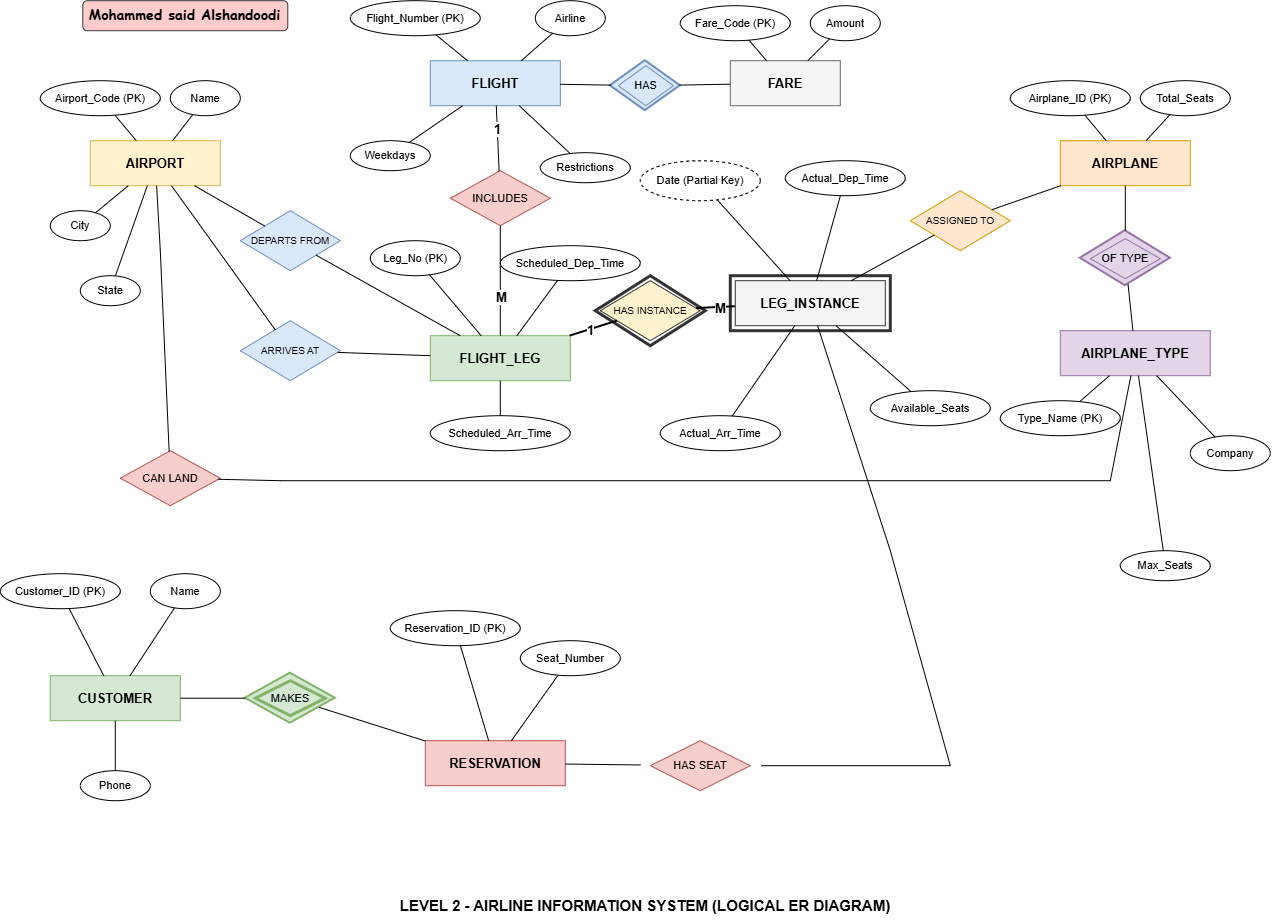

The diagram above was exported from draw.io. Its source (the exported page's mxGraphModel, read from the mxfile embedded in the PNG):
<mxGraphModel dx="2020" dy="1201" grid="1" gridSize="10" guides="1" tooltips="1" connect="1" arrows="1" fold="1" page="1" pageScale="1" pageWidth="1800" pageHeight="1300" math="0" shadow="0">
  <root>
    <mxCell id="0" />
    <mxCell id="1" parent="0" />
    <mxCell id="title" parent="1" style="rounded=1;whiteSpace=wrap;html=1;fillColor=#ffcccc;strokeColor=#36393d;fontStyle=1;fontSize=14;" value="&lt;font face=&quot;Comic Sans MS&quot;&gt;Mohammed said Alshandoodi&lt;/font&gt;" vertex="1">
      <mxGeometry height="30" width="205" x="362.5" y="300" as="geometry" />
    </mxCell>
    <mxCell id="airport" parent="1" style="rounded=0;whiteSpace=wrap;html=1;fillColor=#fff2cc;strokeColor=#d6b656;fontStyle=1;fontSize=13;" value="AIRPORT" vertex="1">
      <mxGeometry height="45" width="130" x="370" y="440" as="geometry" />
    </mxCell>
    <mxCell id="a_pk" parent="1" style="ellipse;whiteSpace=wrap;html=1;fontSize=11;" value="Airport_Code (PK)" vertex="1">
      <mxGeometry height="35" width="120" x="320" y="380" as="geometry" />
    </mxCell>
    <mxCell id="a_name" parent="1" style="ellipse;whiteSpace=wrap;html=1;fontSize=11;" value="Name" vertex="1">
      <mxGeometry height="35" width="70" x="450" y="380" as="geometry" />
    </mxCell>
    <mxCell id="a_city" parent="1" style="ellipse;whiteSpace=wrap;html=1;fontSize=11;" value="City" vertex="1">
      <mxGeometry height="30" width="60" x="330" y="510" as="geometry" />
    </mxCell>
    <mxCell id="a_state" parent="1" style="ellipse;whiteSpace=wrap;html=1;fontSize=11;" value="State" vertex="1">
      <mxGeometry height="30" width="60" x="360" y="575" as="geometry" />
    </mxCell>
    <mxCell id="flight" parent="1" style="rounded=0;whiteSpace=wrap;html=1;fillColor=#dae8fc;strokeColor=#6c8ebf;fontStyle=1;fontSize=13;" value="FLIGHT" vertex="1">
      <mxGeometry height="45" width="130" x="710" y="360" as="geometry" />
    </mxCell>
    <mxCell id="f_pk" parent="1" style="ellipse;whiteSpace=wrap;html=1;fontSize=11;" value="Flight_Number (PK)" vertex="1">
      <mxGeometry height="35" width="130" x="630" y="300" as="geometry" />
    </mxCell>
    <mxCell id="f_airline" parent="1" style="ellipse;whiteSpace=wrap;html=1;fontSize=11;" value="Airline" vertex="1">
      <mxGeometry height="35" width="70" x="815" y="300" as="geometry" />
    </mxCell>
    <mxCell id="f_week" parent="1" style="ellipse;whiteSpace=wrap;html=1;fontSize=11;" value="Weekdays" vertex="1">
      <mxGeometry height="30" width="80" x="630" y="440" as="geometry" />
    </mxCell>
    <mxCell id="f_rest" parent="1" style="ellipse;whiteSpace=wrap;html=1;fontSize=11;" value="Restrictions" vertex="1">
      <mxGeometry height="30" width="90" x="820" y="452" as="geometry" />
    </mxCell>
    <mxCell id="flightleg" parent="1" style="rounded=0;whiteSpace=wrap;html=1;fillColor=#d5e8d4;strokeColor=#82b366;fontStyle=1;fontSize=13;" value="FLIGHT_LEG" vertex="1">
      <mxGeometry height="45" width="140" x="710" y="635" as="geometry" />
    </mxCell>
    <mxCell id="fl_pk" parent="1" style="ellipse;whiteSpace=wrap;html=1;fontSize=11;" value="Leg_No (PK)" vertex="1">
      <mxGeometry height="35" width="90" x="650" y="540" as="geometry" />
    </mxCell>
    <mxCell id="fl_dep" parent="1" style="ellipse;whiteSpace=wrap;html=1;fontSize=11;" value="Scheduled_Dep_Time" vertex="1">
      <mxGeometry height="35" width="140" x="780" y="545" as="geometry" />
    </mxCell>
    <mxCell id="fl_arr" parent="1" style="ellipse;whiteSpace=wrap;html=1;fontSize=11;" value="Scheduled_Arr_Time" vertex="1">
      <mxGeometry height="35" width="140" x="710" y="715" as="geometry" />
    </mxCell>
    <mxCell id="leginst_outer" parent="1" style="rounded=0;whiteSpace=wrap;html=1;fillColor=none;strokeColor=#333333;strokeWidth=3;" value="" vertex="1">
      <mxGeometry height="55" width="160" x="1010" y="575" as="geometry" />
    </mxCell>
    <mxCell id="leginst" parent="1" style="rounded=0;whiteSpace=wrap;html=1;fillColor=#f5f5f5;strokeColor=#333333;fontStyle=1;fontSize=13;" value="LEG_INSTANCE" vertex="1">
      <mxGeometry height="45" width="150" x="1015" y="580" as="geometry" />
    </mxCell>
    <mxCell id="li_date" parent="1" style="ellipse;whiteSpace=wrap;html=1;fontSize=11;dashed=1;" value="Date (Partial Key)" vertex="1">
      <mxGeometry height="40" width="120" x="920" y="460" as="geometry" />
    </mxCell>
    <mxCell id="li_dep" parent="1" style="ellipse;whiteSpace=wrap;html=1;fontSize=11;" value="Actual_Dep_Time" vertex="1">
      <mxGeometry height="35" width="120" x="1065" y="460" as="geometry" />
    </mxCell>
    <mxCell id="li_arr" parent="1" style="ellipse;whiteSpace=wrap;html=1;fontSize=11;" value="Actual_Arr_Time" vertex="1">
      <mxGeometry height="35" width="120" x="940" y="715" as="geometry" />
    </mxCell>
    <mxCell id="li_seats" parent="1" style="ellipse;whiteSpace=wrap;html=1;fontSize=11;" value="Available_Seats" vertex="1">
      <mxGeometry height="35" width="120" x="1150" y="690" as="geometry" />
    </mxCell>
    <mxCell id="airplane" parent="1" style="rounded=0;whiteSpace=wrap;html=1;fillColor=#ffe6cc;strokeColor=#d79b00;fontStyle=1;fontSize=13;" value="AIRPLANE" vertex="1">
      <mxGeometry height="45" width="130" x="1340" y="440" as="geometry" />
    </mxCell>
    <mxCell id="ap_pk" parent="1" style="ellipse;whiteSpace=wrap;html=1;fontSize=11;" value="Airplane_ID (PK)" vertex="1">
      <mxGeometry height="35" width="120" x="1290" y="380" as="geometry" />
    </mxCell>
    <mxCell id="ap_seats" parent="1" style="ellipse;whiteSpace=wrap;html=1;fontSize=11;" value="Total_Seats" vertex="1">
      <mxGeometry height="35" width="90" x="1420" y="380" as="geometry" />
    </mxCell>
    <mxCell id="airtype" parent="1" style="rounded=0;whiteSpace=wrap;html=1;fillColor=#e1d5e7;strokeColor=#9673a6;fontStyle=1;fontSize=13;" value="AIRPLANE_TYPE" vertex="1">
      <mxGeometry height="45" width="150" x="1340" y="630" as="geometry" />
    </mxCell>
    <mxCell id="at_pk" parent="1" style="ellipse;whiteSpace=wrap;html=1;fontSize=11;" value="Type_Name (PK)" vertex="1">
      <mxGeometry height="35" width="120" x="1280" y="700" as="geometry" />
    </mxCell>
    <mxCell id="at_comp" parent="1" style="ellipse;whiteSpace=wrap;html=1;fontSize=11;" value="Company" vertex="1">
      <mxGeometry height="35" width="80" x="1470" y="735" as="geometry" />
    </mxCell>
    <mxCell id="at_max" parent="1" style="ellipse;whiteSpace=wrap;html=1;fontSize=11;" value="Max_Seats" vertex="1">
      <mxGeometry height="30" width="90" x="1400" y="850" as="geometry" />
    </mxCell>
    <mxCell id="customer" parent="1" style="rounded=0;whiteSpace=wrap;html=1;fillColor=#d5e8d4;strokeColor=#82b366;fontStyle=1;fontSize=13;" value="CUSTOMER" vertex="1">
      <mxGeometry height="45" width="130" x="330" y="975" as="geometry" />
    </mxCell>
    <mxCell id="c_pk" parent="1" style="ellipse;whiteSpace=wrap;html=1;fontSize=11;" value="Customer_ID (PK)" vertex="1">
      <mxGeometry height="35" width="120" x="280" y="873" as="geometry" />
    </mxCell>
    <mxCell id="c_name" parent="1" style="ellipse;whiteSpace=wrap;html=1;fontSize=11;" value="Name" vertex="1">
      <mxGeometry height="35" width="70" x="430" y="873" as="geometry" />
    </mxCell>
    <mxCell id="c_phone" parent="1" style="ellipse;whiteSpace=wrap;html=1;fontSize=11;" value="Phone" vertex="1">
      <mxGeometry height="30" width="70" x="360" y="1070" as="geometry" />
    </mxCell>
    <mxCell id="reservation" parent="1" style="rounded=0;whiteSpace=wrap;html=1;fillColor=#f8cecc;strokeColor=#b85450;fontStyle=1;fontSize=13;" value="RESERVATION" vertex="1">
      <mxGeometry height="45" width="140" x="705" y="1040" as="geometry" />
    </mxCell>
    <mxCell id="r_pk" parent="1" style="ellipse;whiteSpace=wrap;html=1;fontSize=11;" value="Reservation_ID (PK)" vertex="1">
      <mxGeometry height="35" width="130" x="670" y="910" as="geometry" />
    </mxCell>
    <mxCell id="r_seat" parent="1" style="ellipse;whiteSpace=wrap;html=1;fontSize=11;" value="Seat_Number" vertex="1">
      <mxGeometry height="35" width="100" x="800" y="940" as="geometry" />
    </mxCell>
    <mxCell id="fare" parent="1" style="rounded=0;whiteSpace=wrap;html=1;fillColor=#f5f5f5;strokeColor=#666666;fontStyle=1;fontSize=13;" value="FARE" vertex="1">
      <mxGeometry height="45" width="110" x="1010" y="360" as="geometry" />
    </mxCell>
    <mxCell id="fa_pk" parent="1" style="ellipse;whiteSpace=wrap;html=1;fontSize=11;" value="Fare_Code (PK)" vertex="1">
      <mxGeometry height="35" width="110" x="960" y="305" as="geometry" />
    </mxCell>
    <mxCell id="fa_amt" parent="1" style="ellipse;whiteSpace=wrap;html=1;fontSize=11;" value="Amount" vertex="1">
      <mxGeometry height="35" width="70" x="1090" y="305" as="geometry" />
    </mxCell>
    <mxCell id="rel_includes" parent="1" style="rhombus;whiteSpace=wrap;html=1;fillColor=#f8cecc;strokeColor=#b85450;fontSize=11;" value="INCLUDES" vertex="1">
      <mxGeometry height="55" width="100" x="730" y="470" as="geometry" />
    </mxCell>
    <mxCell id="rel_departs" parent="1" style="rhombus;whiteSpace=wrap;html=1;fillColor=#dae8fc;strokeColor=#6c8ebf;fontSize=10;" value="DEPARTS FROM" vertex="1">
      <mxGeometry height="60" width="100" x="520" y="510" as="geometry" />
    </mxCell>
    <mxCell id="rel_arrives" parent="1" style="rhombus;whiteSpace=wrap;html=1;fillColor=#dae8fc;strokeColor=#6c8ebf;fontSize=10;" value="ARRIVES AT" vertex="1">
      <mxGeometry height="60" width="100" x="520" y="620" as="geometry" />
    </mxCell>
    <mxCell id="rel_hasinst_outer" parent="1" style="rhombus;whiteSpace=wrap;html=1;fillColor=none;strokeColor=#333333;strokeWidth=3;" value="" vertex="1">
      <mxGeometry height="70" width="110" x="875" y="575" as="geometry" />
    </mxCell>
    <mxCell id="rel_hasinst" parent="1" style="rhombus;whiteSpace=wrap;html=1;fillColor=#fff2cc;strokeColor=#333333;fontSize=10;" value="HAS INSTANCE" vertex="1">
      <mxGeometry height="60" width="100" x="880" y="580" as="geometry" />
    </mxCell>
    <mxCell id="rel_assigned" parent="1" style="rhombus;whiteSpace=wrap;html=1;fillColor=#ffe6cc;strokeColor=#d79b00;fontSize=10;" value="ASSIGNED TO" vertex="1">
      <mxGeometry height="60" width="100" x="1190" y="490" as="geometry" />
    </mxCell>
    <mxCell id="rel_oftype" parent="1" style="rhombus;whiteSpace=wrap;html=1;fillColor=#e1d5e7;strokeColor=#9673a6;fontSize=11;strokeWidth=2;" value="OF TYPE" vertex="1">
      <mxGeometry height="55" width="90" x="1360" y="530" as="geometry" />
    </mxCell>
    <mxCell id="rel_canland" parent="1" style="rhombus;whiteSpace=wrap;html=1;fillColor=#f8cecc;strokeColor=#b85450;fontSize=11;" value="CAN LAND" vertex="1">
      <mxGeometry height="55" width="100" x="400" y="750" as="geometry" />
    </mxCell>
    <mxCell id="rel_hasfare" parent="1" style="rhombus;whiteSpace=wrap;html=1;fillColor=#dae8fc;strokeColor=#6c8ebf;fontSize=11;strokeWidth=2;" value="HAS" vertex="1">
      <mxGeometry height="50" width="70" x="890" y="360" as="geometry" />
    </mxCell>
    <mxCell id="rel_makes" parent="1" style="rhombus;whiteSpace=wrap;html=1;fillColor=#d5e8d4;strokeColor=#82b366;fontSize=11;strokeWidth=2;" value="" vertex="1">
      <mxGeometry height="50" width="90" x="525" y="972.5" as="geometry" />
    </mxCell>
    <mxCell id="rel_hasseat" parent="1" style="rhombus;whiteSpace=wrap;html=1;fillColor=#f8cecc;strokeColor=#b85450;fontSize=11;strokeWidth=1;perimeterSpacing=11;" value="HAS SEAT" vertex="1">
      <mxGeometry height="50" width="100" x="930" y="1040" as="geometry" />
    </mxCell>
    <mxCell id="e1" edge="1" parent="1" source="a_pk" style="endArrow=none;html=1;rounded=0;" target="airport">
      <mxGeometry relative="1" as="geometry" />
    </mxCell>
    <mxCell id="e2" edge="1" parent="1" source="a_name" style="endArrow=none;html=1;rounded=0;" target="airport">
      <mxGeometry relative="1" as="geometry" />
    </mxCell>
    <mxCell id="e3" edge="1" parent="1" source="a_city" style="endArrow=none;html=1;rounded=0;" target="airport">
      <mxGeometry relative="1" as="geometry" />
    </mxCell>
    <mxCell id="e4" edge="1" parent="1" source="a_state" style="endArrow=none;html=1;rounded=0;" target="airport">
      <mxGeometry relative="1" as="geometry" />
    </mxCell>
    <mxCell id="e5" edge="1" parent="1" source="f_pk" style="endArrow=none;html=1;rounded=0;" target="flight">
      <mxGeometry relative="1" as="geometry" />
    </mxCell>
    <mxCell id="e6" edge="1" parent="1" source="f_airline" style="endArrow=none;html=1;rounded=0;" target="flight">
      <mxGeometry relative="1" as="geometry" />
    </mxCell>
    <mxCell id="e7" edge="1" parent="1" source="f_week" style="endArrow=none;html=1;rounded=0;" target="flight">
      <mxGeometry relative="1" as="geometry" />
    </mxCell>
    <mxCell id="e8" edge="1" parent="1" source="f_rest" style="endArrow=none;html=1;rounded=0;" target="flight">
      <mxGeometry relative="1" as="geometry" />
    </mxCell>
    <mxCell id="e9" edge="1" parent="1" source="fl_pk" style="endArrow=none;html=1;rounded=0;" target="flightleg">
      <mxGeometry relative="1" as="geometry" />
    </mxCell>
    <mxCell id="e10" edge="1" parent="1" source="fl_dep" style="endArrow=none;html=1;rounded=0;" target="flightleg">
      <mxGeometry relative="1" as="geometry" />
    </mxCell>
    <mxCell id="e11" edge="1" parent="1" source="fl_arr" style="endArrow=none;html=1;rounded=0;" target="flightleg">
      <mxGeometry relative="1" as="geometry" />
    </mxCell>
    <mxCell id="e12" edge="1" parent="1" source="li_date" style="endArrow=none;html=1;rounded=0;" target="leginst">
      <mxGeometry relative="1" as="geometry" />
    </mxCell>
    <mxCell id="e13" edge="1" parent="1" source="li_dep" style="endArrow=none;html=1;rounded=0;" target="leginst">
      <mxGeometry relative="1" as="geometry" />
    </mxCell>
    <mxCell id="e14" edge="1" parent="1" source="li_arr" style="endArrow=none;html=1;rounded=0;" target="leginst">
      <mxGeometry relative="1" as="geometry" />
    </mxCell>
    <mxCell id="e15" edge="1" parent="1" source="li_seats" style="endArrow=none;html=1;rounded=0;" target="leginst">
      <mxGeometry relative="1" as="geometry" />
    </mxCell>
    <mxCell id="e16" edge="1" parent="1" source="ap_pk" style="endArrow=none;html=1;rounded=0;" target="airplane">
      <mxGeometry relative="1" as="geometry" />
    </mxCell>
    <mxCell id="e17" edge="1" parent="1" source="ap_seats" style="endArrow=none;html=1;rounded=0;" target="airplane">
      <mxGeometry relative="1" as="geometry" />
    </mxCell>
    <mxCell id="e18" edge="1" parent="1" source="at_pk" style="endArrow=none;html=1;rounded=0;" target="airtype">
      <mxGeometry relative="1" as="geometry" />
    </mxCell>
    <mxCell id="e19" edge="1" parent="1" source="at_comp" style="endArrow=none;html=1;rounded=0;" target="airtype">
      <mxGeometry relative="1" as="geometry" />
    </mxCell>
    <mxCell id="e20" edge="1" parent="1" source="at_max" style="endArrow=none;html=1;rounded=0;" target="airtype">
      <mxGeometry relative="1" as="geometry" />
    </mxCell>
    <mxCell id="e21" edge="1" parent="1" source="c_pk" style="endArrow=none;html=1;rounded=0;" target="customer">
      <mxGeometry relative="1" as="geometry" />
    </mxCell>
    <mxCell id="e22" edge="1" parent="1" source="c_name" style="endArrow=none;html=1;rounded=0;" target="customer">
      <mxGeometry relative="1" as="geometry" />
    </mxCell>
    <mxCell id="e23" edge="1" parent="1" source="c_phone" style="endArrow=none;html=1;rounded=0;" target="customer">
      <mxGeometry relative="1" as="geometry" />
    </mxCell>
    <mxCell id="e24" edge="1" parent="1" source="r_pk" style="endArrow=none;html=1;rounded=0;" target="reservation">
      <mxGeometry relative="1" as="geometry" />
    </mxCell>
    <mxCell id="e25" edge="1" parent="1" source="r_seat" style="endArrow=none;html=1;rounded=0;" target="reservation">
      <mxGeometry relative="1" as="geometry" />
    </mxCell>
    <mxCell id="e26" edge="1" parent="1" source="fa_pk" style="endArrow=none;html=1;rounded=0;" target="fare">
      <mxGeometry relative="1" as="geometry" />
    </mxCell>
    <mxCell id="e27" edge="1" parent="1" source="fa_amt" style="endArrow=none;html=1;rounded=0;" target="fare">
      <mxGeometry relative="1" as="geometry" />
    </mxCell>
    <mxCell id="c1" edge="1" parent="1" source="flight" style="endArrow=none;html=1;rounded=0;" target="rel_includes">
      <mxGeometry relative="1" as="geometry" />
    </mxCell>
    <mxCell id="c1l" connectable="0" parent="c1" style="edgeLabel;html=1;align=center;verticalAlign=middle;resizable=0;points=[];fontSize=13;fontStyle=1;" value="1" vertex="1">
      <mxGeometry relative="1" x="-0.3" as="geometry">
        <mxPoint as="offset" />
      </mxGeometry>
    </mxCell>
    <mxCell id="c2" edge="1" parent="1" source="rel_includes" style="endArrow=none;html=1;rounded=0;" target="flightleg">
      <mxGeometry relative="1" as="geometry" />
    </mxCell>
    <mxCell id="c2l" connectable="0" parent="c2" style="edgeLabel;html=1;align=center;verticalAlign=middle;resizable=0;points=[];fontSize=13;fontStyle=1;" value="M" vertex="1">
      <mxGeometry relative="1" x="0.3" as="geometry">
        <mxPoint as="offset" />
      </mxGeometry>
    </mxCell>
    <mxCell id="c3" edge="1" parent="1" source="airport" style="endArrow=none;html=1;rounded=0;" target="rel_departs">
      <mxGeometry relative="1" as="geometry" />
    </mxCell>
    <mxCell id="c4" edge="1" parent="1" source="rel_departs" style="endArrow=none;html=1;rounded=0;" target="flightleg">
      <mxGeometry relative="1" as="geometry" />
    </mxCell>
    <mxCell id="c5" edge="1" parent="1" source="airport" style="endArrow=none;html=1;rounded=0;" target="rel_arrives">
      <mxGeometry relative="1" as="geometry" />
    </mxCell>
    <mxCell id="c6" edge="1" parent="1" source="rel_arrives" style="endArrow=none;html=1;rounded=0;" target="flightleg">
      <mxGeometry relative="1" as="geometry" />
    </mxCell>
    <mxCell id="c7" edge="1" parent="1" source="flightleg" style="endArrow=none;html=1;rounded=0;strokeWidth=2;" target="rel_hasinst">
      <mxGeometry relative="1" as="geometry" />
    </mxCell>
    <mxCell id="c7l" connectable="0" parent="c7" style="edgeLabel;html=1;align=center;verticalAlign=middle;resizable=0;points=[];fontSize=13;fontStyle=1;" value="1" vertex="1">
      <mxGeometry relative="1" x="-0.2" as="geometry">
        <mxPoint as="offset" />
      </mxGeometry>
    </mxCell>
    <mxCell id="c8" edge="1" parent="1" source="rel_hasinst" style="endArrow=none;html=1;rounded=0;strokeWidth=2;" target="leginst">
      <mxGeometry relative="1" as="geometry" />
    </mxCell>
    <mxCell id="c8l" connectable="0" parent="c8" style="edgeLabel;html=1;align=center;verticalAlign=middle;resizable=0;points=[];fontSize=13;fontStyle=1;" value="M" vertex="1">
      <mxGeometry relative="1" x="0.2" as="geometry">
        <mxPoint as="offset" />
      </mxGeometry>
    </mxCell>
    <mxCell id="c9" edge="1" parent="1" source="airplane" style="endArrow=none;html=1;rounded=0;" target="rel_assigned">
      <mxGeometry relative="1" as="geometry" />
    </mxCell>
    <mxCell id="c10" edge="1" parent="1" source="rel_assigned" style="endArrow=none;html=1;rounded=0;" target="leginst">
      <mxGeometry relative="1" as="geometry" />
    </mxCell>
    <mxCell id="c11" edge="1" parent="1" source="airtype" style="endArrow=none;html=1;rounded=0;" target="rel_oftype">
      <mxGeometry relative="1" as="geometry" />
    </mxCell>
    <mxCell id="c12" edge="1" parent="1" source="rel_oftype" style="endArrow=none;html=1;rounded=0;" target="airplane">
      <mxGeometry relative="1" as="geometry" />
    </mxCell>
    <mxCell id="c13" edge="1" parent="1" source="airport" style="endArrow=none;html=1;rounded=0;" target="rel_canland">
      <mxGeometry relative="1" as="geometry">
        <Array as="points">
          <mxPoint x="440" y="550" />
        </Array>
      </mxGeometry>
    </mxCell>
    <mxCell id="c14" edge="1" parent="1" source="rel_canland" style="endArrow=none;html=1;rounded=0;" target="airtype">
      <mxGeometry relative="1" as="geometry">
        <Array as="points">
          <mxPoint x="560" y="780" />
          <mxPoint x="1390" y="780" />
        </Array>
      </mxGeometry>
    </mxCell>
    <mxCell id="c15" edge="1" parent="1" source="flight" style="endArrow=none;html=1;rounded=0;" target="rel_hasfare">
      <mxGeometry relative="1" as="geometry" />
    </mxCell>
    <mxCell id="c16" edge="1" parent="1" source="rel_hasfare" style="endArrow=none;html=1;rounded=0;" target="fare">
      <mxGeometry relative="1" as="geometry" />
    </mxCell>
    <mxCell id="c17" edge="1" parent="1" source="customer" style="endArrow=none;html=1;rounded=0;" target="rel_makes">
      <mxGeometry relative="1" as="geometry" />
    </mxCell>
    <mxCell id="c18" edge="1" parent="1" source="rel_makes" style="endArrow=none;html=1;rounded=0;" target="reservation">
      <mxGeometry relative="1" as="geometry" />
    </mxCell>
    <mxCell id="c19" edge="1" parent="1" source="leginst" style="endArrow=none;html=1;rounded=0;" target="rel_hasseat">
      <mxGeometry relative="1" as="geometry">
        <Array as="points">
          <mxPoint x="1170" y="850" />
          <mxPoint x="1230" y="1065" />
        </Array>
      </mxGeometry>
    </mxCell>
    <mxCell id="c20" edge="1" parent="1" source="rel_hasseat" style="endArrow=none;html=1;rounded=0;" target="reservation">
      <mxGeometry relative="1" as="geometry" />
    </mxCell>
    <mxCell id="bottom" parent="1" style="text;html=1;strokeColor=none;fillColor=none;align=center;verticalAlign=middle;whiteSpace=wrap;rounded=0;fontStyle=1;fontSize=15;" value="LEVEL 2 - AIRLINE INFORMATION SYSTEM (LOGICAL ER DIAGRAM)" vertex="1">
      <mxGeometry height="30" width="650" x="600" y="1190" as="geometry" />
    </mxCell>
    <mxCell id="W3_pLMLvrl7vn1HupQ5u-4" parent="1" style="rhombus;whiteSpace=wrap;html=1;fillColor=#d5e8d4;strokeColor=#82b366;fontSize=11;strokeWidth=3;" value="MAKES" vertex="1">
      <mxGeometry height="35" width="70" x="535" y="980" as="geometry" />
    </mxCell>
    <mxCell id="W3_pLMLvrl7vn1HupQ5u-6" parent="1" style="rhombus;whiteSpace=wrap;html=1;fillColor=#dae8fc;strokeColor=#6c8ebf;fontSize=11;" value="HAS" vertex="1">
      <mxGeometry height="40" width="55" x="898" y="365" as="geometry" />
    </mxCell>
    <mxCell id="W3_pLMLvrl7vn1HupQ5u-7" parent="1" style="rhombus;whiteSpace=wrap;html=1;fillColor=#e1d5e7;strokeColor=#9673a6;fontSize=11;" value="OF TYPE" vertex="1">
      <mxGeometry height="40" width="70" x="1370" y="538" as="geometry" />
    </mxCell>
  </root>
</mxGraphModel>